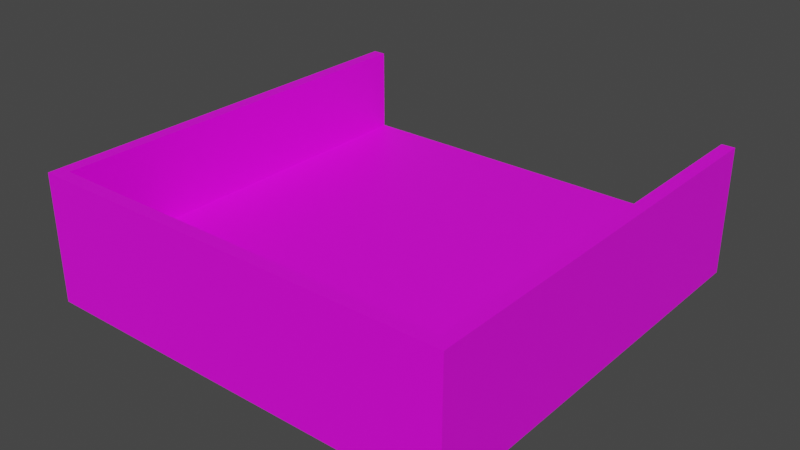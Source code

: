 # Source: Begin_Road.blend  (saved by Blender 3.4.6; exported with 4.5.12 LTS)
import bpy
from mathutils import Matrix  # noqa: F401  (used for matrix-valued properties, if any)

bpy.ops.wm.read_factory_settings(use_empty=True)
scene = bpy.context.scene
scene.name = 'Scene'

# ---- collections
col_collection = bpy.data.collections.new('Collection'); scene.collection.children.link(col_collection)

# ---- images (referenced by path relative to the original .blend; pixels are not part of the script)
import os
ASSET_DIR = os.environ.get("B2B_ASSET_DIR", "")  # directory of the original .blend (textures are referenced by path, not embedded)
HERE = os.path.dirname(os.path.abspath(__file__))  # packed textures are extracted next to this script under _unpacked/

def load_image(name, relpath, width, height, colorspace="sRGB"):
    """Load a texture the original file referenced (path relative to the .blend, or extracted next to this script)."""
    p = next((c for c in (os.path.join(HERE, relpath), os.path.join(ASSET_DIR, relpath)) if relpath and os.path.exists(c)), "")
    if p:
        img = bpy.data.images.load(p, check_existing=True)
        img.name = name
    else:  # same state as the original file: an image datablock whose file is absent (Cycles renders it pink)
        img = bpy.data.images.new(name, width, height)
        img.source = "FILE"
        img.filepath = "//" + (relpath or name)
    img.colorspace_settings.name = colorspace
    return img
img_colores_png = load_image('Colores.png', 'Colores.png', 1024, 1024, 'sRGB')

# ---- materials (node trees are filled in below, after node groups)
mat_material = bpy.data.materials.new('Material')
mat_material.use_transparent_shadow = False

# ---- material node trees
mat_material.use_nodes = True; mat_material.node_tree.nodes.clear()
_N = mat_material.node_tree.nodes; _L = mat_material.node_tree.links
n0 = _N.new('ShaderNodeBsdfPrincipled'); n0.name = 'Principled BSDF'; n0.location = (10, 300)
n0.distribution = 'GGX'
n0.subsurface_method = 'RANDOM_WALK_SKIN'
n0.inputs[3].default_value = 1.45
n0.inputs[27].default_value = (0.0, 0.0, 0.0, 1.0)
n0.inputs[28].default_value = 1.0
n1 = _N.new('ShaderNodeOutputMaterial'); n1.name = 'Material Output'; n1.location = (300, 300)
n2 = _N.new('ShaderNodeTexImage'); n2.name = 'Image Texture'; n2.location = (-606, 140)
n2.image = img_colores_png
_L.new(n0.outputs[0], n1.inputs[0])
_L.new(n2.outputs[0], n0.inputs[0])
n1.is_active_output = True

# ---- world
world_world = bpy.data.worlds.new('World'); scene.world = world_world
world_world.use_nodes = True; world_world.node_tree.nodes.clear()
_N = world_world.node_tree.nodes; _L = world_world.node_tree.links
n0 = _N.new('ShaderNodeOutputWorld'); n0.name = 'World Output'; n0.location = (300, 300)
n1 = _N.new('ShaderNodeBackground'); n1.name = 'Background'; n1.location = (10, 300)
n1.inputs[0].default_value = (0.05088, 0.05088, 0.05088, 1.0)
_L.new(n1.outputs[0], n0.inputs[0])
n0.is_active_output = True
world_world.color = (0.05088, 0.05088, 0.05088)
world_world.use_sun_shadow = False
world_world.sun_shadow_jitter_overblur = 0.0

# ---- meshes
me_cube_014 = bpy.data.meshes.new('Cube.014')
me_cube_014.from_pydata([(0.0, -0.4577, -6.258e-07), (0.0, -0.4577, 0.1011), (0.0, 0.5421, -6.258e-07), (0.0, 0.5421, 0.1011), (0.5016, -0.4577, -6.258e-07), (0.5016, -0.4577, 0.1011), (0.5016, 0.5421, -6.258e-07), (0.5016, 0.5421, 0.1011), (0.4711, 0.5421, -6.258e-07), (0.4711, 0.5421, 0.1011), (0.4711, -0.4577, -6.258e-07), (0.4711, -0.4577, 0.1011), (0.0, -0.4577, 0.1011), (0.4711, -0.4577, 0.1011), (0.4711, 0.5421, 0.1011), (0.5016, 0.5421, 0.1011), (0.5016, -0.4577, 0.1011), (0.4711, -0.4577, 0.1011), (0.4711, 0.5421, 0.1011), (0.4711, -0.4577, 0.1011), (0.4711, 0.5421, 0.3007), (0.5016, 0.5421, 0.3007), (0.5016, -0.4577, 0.3007), (0.4711, -0.4577, 0.3007), (0.4711, 0.5421, 0.3007), (0.4711, -0.4577, 0.3007), (0.0, -0.4278, -6.258e-07), (0.0, -0.4278, 0.1011), (0.5016, -0.4278, -6.258e-07), (0.5016, -0.4278, 0.1011), (0.4711, -0.4278, -6.258e-07), (0.0, -0.4278, 0.1011), (0.4711, -0.4278, 0.1011), (0.5016, -0.4278, 0.1011), (0.4711, -0.4278, 0.1011), (0.5016, -0.4278, 0.3007), (0.4711, -0.4278, 0.3007), (0.4711, -0.4278, 0.3007), (-0.5016, -0.4577, -6.258e-07), (-0.5016, -0.4577, 0.1011), (-0.5016, 0.5421, -6.258e-07), (-0.5016, 0.5421, 0.1011), (-0.4711, 0.5421, -6.258e-07), (-0.4711, 0.5421, 0.1011), (-0.4711, -0.4577, -6.258e-07), (-0.4711, -0.4577, 0.1011), (-0.4711, -0.4577, 0.1011), (-0.4711, 0.5421, 0.1011), (-0.5016, 0.5421, 0.1011), (-0.5016, -0.4577, 0.1011), (-0.4711, -0.4577, 0.1011), (-0.4711, 0.5421, 0.1011), (-0.4711, -0.4577, 0.1011), (-0.4711, 0.5421, 0.3007), (-0.5016, 0.5421, 0.3007), (-0.5016, -0.4577, 0.3007), (-0.4711, -0.4577, 0.3007), (-0.4711, 0.5421, 0.3007), (-0.4711, -0.4577, 0.3007), (-0.5016, -0.4278, -6.258e-07), (-0.5016, -0.4278, 0.1011), (-0.4711, -0.4278, -6.258e-07), (-0.4711, -0.4278, 0.1011), (-0.5016, -0.4278, 0.1011), (-0.4711, -0.4278, 0.1011), (-0.5016, -0.4278, 0.3007), (-0.4711, -0.4278, 0.3007), (-0.4711, -0.4278, 0.3007), (0.4711, -0.4577, 0.3007), (0.0, -0.4577, 0.3007), (0.4711, -0.4278, 0.3007), (0.0, -0.4278, 0.3007), (-0.4711, -0.4577, 0.3007), (-0.4711, -0.4278, 0.3007)], [], [(26, 27, 3, 2), (8, 9, 7, 6), (28, 29, 5, 4), (10, 11, 1, 0), (30, 28, 4, 10), (26, 30, 10, 0), (4, 5, 11, 10), (13, 32, 70, 68), (33, 15, 21, 35), (35, 36, 23, 22), (34, 19, 25, 37), (17, 16, 22, 23), (15, 14, 20, 21), (18, 34, 37, 24), (21, 20, 36, 35), (16, 33, 35, 22), (2, 8, 30, 26), (8, 6, 28, 30), (6, 7, 29, 28), (0, 1, 27, 26), (42, 40, 41, 43), (59, 38, 39, 60), (44, 0, 1, 45), (61, 44, 38, 59), (26, 0, 44, 61), (38, 44, 45, 39), (31, 62, 73, 71), (63, 65, 54, 48), (65, 55, 56, 66), (64, 67, 58, 52), (50, 56, 55, 49), (48, 54, 53, 47), (51, 57, 67, 64), (54, 65, 66, 53), (49, 55, 65, 63), (2, 26, 61, 42), (42, 61, 59, 40), (40, 59, 60, 41), (70, 71, 69, 68), (73, 72, 69, 71), (62, 46, 72, 73), (12, 13, 68, 69), (32, 31, 71, 70), (46, 12, 69, 72)])
_uv = me_cube_014.uv_layers.new(name='UVMap')
_uv.uv.foreach_set('vector', [0.03981, 0.8936, 0.06056, 0.8936, 0.06056, 0.9137, 0.03981, 0.9137, 0.03981, 0.9332, 0.06056, 0.9332, 0.06056, 0.9345, 0.03981, 0.9345, 0.03981, 0.9546, 0.06056, 0.9546, 0.06056, 0.9552, 0.03981, 0.9552, 0.03981, 0.9565, 0.06056, 0.9565, 0.06056, 0.976, 0.03981, 0.976, 0.03855, 0.9546, 0.03981, 0.9546, 0.03981, 0.9552, 0.03855, 0.9552, 0.01907, 0.9546, 0.03855, 0.9546, 0.03855, 0.9552, 0.01907, 0.9552, 0.03981, 0.9552, 0.06056, 0.9552, 0.06056, 0.9565, 0.03981, 0.9565, 0.008692, 0.893, 0.008692, 0.893, 0.008692, 0.893, 0.008692, 0.893, 0.06056, 0.9546, 0.06056, 0.9345, 0.06056, 0.9345, 0.06056, 0.9546, 0.06056, 0.9546, 0.06182, 0.9546, 0.06182, 0.9552, 0.06056, 0.9552, 0.06182, 0.9546, 0.06182, 0.9552, 0.06182, 0.9552, 0.06182, 0.9546, 0.06056, 0.9565, 0.06056, 0.9552, 0.06056, 0.9552, 0.06056, 0.9565, 0.06056, 0.9345, 0.06056, 0.9332, 0.06056, 0.9332, 0.06056, 0.9345, 0.06182, 0.9345, 0.06182, 0.9546, 0.06182, 0.9546, 0.06182, 0.9345, 0.06056, 0.9345, 0.06182, 0.9345, 0.06182, 0.9546, 0.06056, 0.9546, 0.06056, 0.9552, 0.06056, 0.9546, 0.06056, 0.9546, 0.06056, 0.9552, 0.01907, 0.9345, 0.03855, 0.9345, 0.03855, 0.9546, 0.01907, 0.9546, 0.03855, 0.9345, 0.03981, 0.9345, 0.03981, 0.9546, 0.03855, 0.9546, 0.03981, 0.9345, 0.06056, 0.9345, 0.06056, 0.9546, 0.03981, 0.9546, 0.03981, 0.893, 0.06056, 0.893, 0.06056, 0.8936, 0.03981, 0.8936, 0.03981, 0.9332, 0.03981, 0.9345, 0.06056, 0.9345, 0.06056, 0.9332, 0.03981, 0.9546, 0.03981, 0.9552, 0.06056, 0.9552, 0.06056, 0.9546, 0.03981, 0.9565, 0.03981, 0.976, 0.06056, 0.976, 0.06056, 0.9565, 0.03855, 0.9546, 0.03855, 0.9552, 0.03981, 0.9552, 0.03981, 0.9546, 0.01907, 0.9546, 0.01907, 0.9552, 0.03855, 0.9552, 0.03855, 0.9546, 0.03981, 0.9552, 0.03981, 0.9565, 0.06056, 0.9565, 0.06056, 0.9552, 0.08131, 0.9546, 0.06182, 0.9546, 0.06182, 0.9546, 0.08131, 0.9546, 0.06056, 0.9546, 0.06056, 0.9546, 0.06056, 0.9345, 0.06056, 0.9345, 0.06056, 0.9546, 0.06056, 0.9552, 0.06182, 0.9552, 0.06182, 0.9546, 0.06182, 0.9546, 0.06182, 0.9546, 0.06182, 0.9552, 0.06182, 0.9552, 0.06056, 0.9565, 0.06056, 0.9565, 0.06056, 0.9552, 0.06056, 0.9552, 0.06056, 0.9345, 0.06056, 0.9345, 0.06056, 0.9332, 0.06056, 0.9332, 0.06182, 0.9345, 0.06182, 0.9345, 0.06182, 0.9546, 0.06182, 0.9546, 0.06056, 0.9345, 0.06056, 0.9546, 0.06182, 0.9546, 0.06182, 0.9345, 0.06056, 0.9552, 0.06056, 0.9552, 0.06056, 0.9546, 0.06056, 0.9546, 0.01907, 0.9345, 0.01907, 0.9546, 0.03855, 0.9546, 0.03855, 0.9345, 0.03855, 0.9345, 0.03855, 0.9546, 0.03981, 0.9546, 0.03981, 0.9345, 0.03981, 0.9345, 0.03981, 0.9546, 0.06056, 0.9546, 0.06056, 0.9345, 0.06182, 0.9546, 0.08131, 0.9546, 0.08131, 0.9552, 0.06182, 0.9552, 0.06182, 0.9546, 0.06182, 0.9552, 0.08131, 0.9552, 0.08131, 0.9546, 0.008692, 0.893, 0.008692, 0.893, 0.008692, 0.893, 0.008692, 0.893, 0.008692, 0.893, 0.008692, 0.893, 0.008692, 0.893, 0.008692, 0.893, 0.06182, 0.9546, 0.08131, 0.9546, 0.08131, 0.9546, 0.06182, 0.9546, 0.008692, 0.893, 0.008692, 0.893, 0.008692, 0.893, 0.008692, 0.893])
me_cube_014.materials.append(mat_material)
me_cube_014.update()
me_cube_001 = bpy.data.meshes.new('Cube.001')
me_cube_001.from_pydata([(0.0, 0.5421, -6.258e-07), (0.0, 0.5421, 0.1011), (0.4711, 0.5421, -6.258e-07), (0.4711, 0.5421, 0.1011), (0.0, 0.5421, 0.1011), (0.4711, 0.5421, 0.1011), (0.0, -0.4278, 0.1011), (0.4711, -0.4278, 0.1011), (-0.4711, 0.5421, -6.258e-07), (-0.4711, 0.5421, 0.1011), (-0.4711, 0.5421, 0.1011), (-0.4711, -0.4278, 0.1011)], [], [(0, 1, 3, 2), (5, 4, 6, 7), (0, 8, 9, 1), (10, 11, 6, 4)])
_uv = me_cube_001.uv_layers.new(name='UVMap')
_uv.uv.foreach_set('vector', [0.9448, 0.9399, 0.9656, 0.9399, 0.9656, 0.9594, 0.9448, 0.9594, 0.9668, 0.9607, 0.9863, 0.9607, 0.9863, 0.9808, 0.9668, 0.9808, 0.9448, 0.9399, 0.9448, 0.9594, 0.9656, 0.9594, 0.9656, 0.9399, 0.9668, 0.9607, 0.9668, 0.9808, 0.9863, 0.9808, 0.9863, 0.9607])
me_cube_001.materials.append(mat_material)
me_cube_001.update()

# ---- objects
ob_fence = bpy.data.objects.new('Fence', me_cube_014)
ob_begin_road = bpy.data.objects.new('Begin_Road', me_cube_001)

# ---- transforms, parenting, visibility, modifiers, constraints
ob_fence.parent = ob_begin_road
ob_fence.matrix_parent_inverse = Matrix(((1.0, 0.0, 0.0, 0.0), (0.0, 1.0, 0.0, 0.0), (0.0, 0.0, 1.0, 0.0), (0.0, 0.0, 0.0, 1.0)))
ob_fence.location = (0.0, 0.0, 0.0)
ob_fence.scale = (1.0, 1.0, 1.0)
ob_begin_road.location = (0.0, 0.0, 0.0)
ob_begin_road.scale = (1.0, 1.0, 1.0)

# ---- collection membership
col_collection.objects.link(ob_fence)
col_collection.objects.link(ob_begin_road)

# ---- scene / render settings (as saved in the file)
scene.frame_start = 1; scene.frame_end = 160; scene.frame_set(2)
scene.render.engine = 'BLENDER_EEVEE_NEXT'
scene.cycles.sampling_pattern = 'TABULATED_SOBOL'
scene.cycles.use_light_tree = False
scene.view_settings.view_transform = 'Filmic'
bpy.context.view_layer.update()

# ---- added for rendering (the .blend has no active camera and no usable light): camera, sun
cam_auto = bpy.data.cameras.new('AutoCamera')
cam_auto.lens = 50.0
cam_auto.sensor_width = 36.0
cam_auto.clip_end = 1000.0
ob_auto_camera = bpy.data.objects.new('AutoCamera', cam_auto)
scene.collection.objects.link(ob_auto_camera)
ob_auto_camera.location = (1.33964, -1.56535, 1.22206)
ob_auto_camera.rotation_euler = (1.09748, -7.21219e-08, 0.694738)
scene.camera = ob_auto_camera
light_auto_sun = bpy.data.lights.new('AutoSun', 'SUN')
light_auto_sun.energy = 3.0
light_auto_sun.angle = 0.0523599
ob_auto_sun = bpy.data.objects.new('AutoSun', light_auto_sun)
scene.collection.objects.link(ob_auto_sun)
ob_auto_sun.rotation_euler = (0.872665, 0.174533, 0.523599)
bpy.context.view_layer.update()
